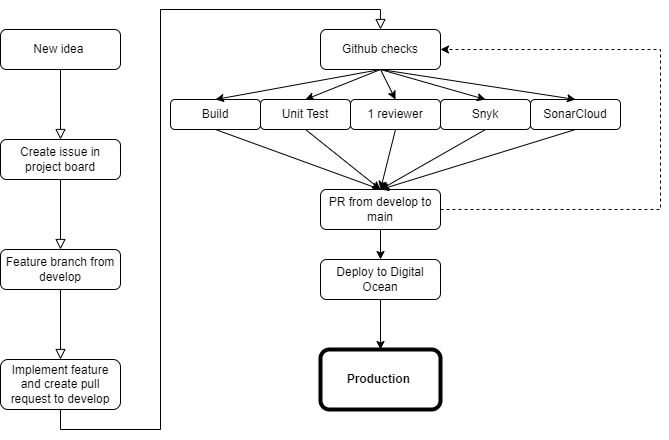

The diagram above was exported from draw.io. Its source (the exported page's mxGraphModel, read from the mxfile embedded in the PNG):
<mxGraphModel dx="1094" dy="594" grid="1" gridSize="10" guides="1" tooltips="1" connect="1" arrows="1" fold="1" page="1" pageScale="1" pageWidth="827" pageHeight="1169" math="0" shadow="0">
  <root>
    <mxCell id="WIyWlLk6GJQsqaUBKTNV-0" />
    <mxCell id="WIyWlLk6GJQsqaUBKTNV-1" parent="WIyWlLk6GJQsqaUBKTNV-0" />
    <mxCell id="WIyWlLk6GJQsqaUBKTNV-2" value="" style="rounded=0;html=1;jettySize=auto;orthogonalLoop=1;fontSize=11;endArrow=block;endFill=0;endSize=8;strokeWidth=1;shadow=0;labelBackgroundColor=none;edgeStyle=orthogonalEdgeStyle;entryX=0.5;entryY=0;entryDx=0;entryDy=0;" parent="WIyWlLk6GJQsqaUBKTNV-1" source="WIyWlLk6GJQsqaUBKTNV-3" target="WIyWlLk6GJQsqaUBKTNV-7" edge="1">
      <mxGeometry relative="1" as="geometry">
        <mxPoint x="110" y="170" as="targetPoint" />
      </mxGeometry>
    </mxCell>
    <mxCell id="WIyWlLk6GJQsqaUBKTNV-3" value="New idea&amp;nbsp;" style="rounded=1;whiteSpace=wrap;html=1;fontSize=12;glass=0;strokeWidth=1;shadow=0;" parent="WIyWlLk6GJQsqaUBKTNV-1" vertex="1">
      <mxGeometry x="50" y="80" width="120" height="40" as="geometry" />
    </mxCell>
    <mxCell id="WIyWlLk6GJQsqaUBKTNV-7" value="Create issue in project board" style="rounded=1;whiteSpace=wrap;html=1;fontSize=12;glass=0;strokeWidth=1;shadow=0;" parent="WIyWlLk6GJQsqaUBKTNV-1" vertex="1">
      <mxGeometry x="50" y="190" width="120" height="40" as="geometry" />
    </mxCell>
    <mxCell id="WIyWlLk6GJQsqaUBKTNV-11" value="Implement feature and create pull request to develop" style="rounded=1;whiteSpace=wrap;html=1;fontSize=12;glass=0;strokeWidth=1;shadow=0;" parent="WIyWlLk6GJQsqaUBKTNV-1" vertex="1">
      <mxGeometry x="50" y="410" width="120" height="50" as="geometry" />
    </mxCell>
    <mxCell id="WIyWlLk6GJQsqaUBKTNV-12" value="Feature branch from develop" style="rounded=1;whiteSpace=wrap;html=1;fontSize=12;glass=0;strokeWidth=1;shadow=0;" parent="WIyWlLk6GJQsqaUBKTNV-1" vertex="1">
      <mxGeometry x="50" y="300" width="120" height="40" as="geometry" />
    </mxCell>
    <mxCell id="5X0G8xCb2F_gGY4LG3TB-1" value="" style="rounded=0;html=1;jettySize=auto;orthogonalLoop=1;fontSize=11;endArrow=block;endFill=0;endSize=8;strokeWidth=1;shadow=0;labelBackgroundColor=none;edgeStyle=orthogonalEdgeStyle;entryX=0.5;entryY=0;entryDx=0;entryDy=0;exitX=0.5;exitY=1;exitDx=0;exitDy=0;" edge="1" parent="WIyWlLk6GJQsqaUBKTNV-1" source="WIyWlLk6GJQsqaUBKTNV-7" target="WIyWlLk6GJQsqaUBKTNV-12">
      <mxGeometry relative="1" as="geometry">
        <mxPoint x="150" y="130" as="sourcePoint" />
        <mxPoint x="120" y="200" as="targetPoint" />
      </mxGeometry>
    </mxCell>
    <mxCell id="5X0G8xCb2F_gGY4LG3TB-3" value="" style="rounded=0;html=1;jettySize=auto;orthogonalLoop=1;fontSize=11;endArrow=block;endFill=0;endSize=8;strokeWidth=1;shadow=0;labelBackgroundColor=none;edgeStyle=orthogonalEdgeStyle;" edge="1" parent="WIyWlLk6GJQsqaUBKTNV-1" target="WIyWlLk6GJQsqaUBKTNV-11">
      <mxGeometry relative="1" as="geometry">
        <mxPoint x="110" y="340" as="sourcePoint" />
        <mxPoint x="120" y="310" as="targetPoint" />
      </mxGeometry>
    </mxCell>
    <mxCell id="5X0G8xCb2F_gGY4LG3TB-4" value="" style="rounded=0;html=1;jettySize=auto;orthogonalLoop=1;fontSize=11;endArrow=block;endFill=0;endSize=8;strokeWidth=1;shadow=0;labelBackgroundColor=none;edgeStyle=orthogonalEdgeStyle;exitX=0.5;exitY=1;exitDx=0;exitDy=0;entryX=0.5;entryY=0;entryDx=0;entryDy=0;" edge="1" parent="WIyWlLk6GJQsqaUBKTNV-1" source="WIyWlLk6GJQsqaUBKTNV-11" target="5X0G8xCb2F_gGY4LG3TB-5">
      <mxGeometry relative="1" as="geometry">
        <mxPoint x="120" y="350" as="sourcePoint" />
        <mxPoint x="220" y="210" as="targetPoint" />
        <Array as="points">
          <mxPoint x="110" y="480" />
          <mxPoint x="210" y="480" />
          <mxPoint x="210" y="60" />
          <mxPoint x="430" y="60" />
        </Array>
      </mxGeometry>
    </mxCell>
    <mxCell id="5X0G8xCb2F_gGY4LG3TB-31" style="rounded=0;orthogonalLoop=1;jettySize=auto;html=1;exitX=0.5;exitY=1;exitDx=0;exitDy=0;entryX=0.5;entryY=0;entryDx=0;entryDy=0;" edge="1" parent="WIyWlLk6GJQsqaUBKTNV-1" source="5X0G8xCb2F_gGY4LG3TB-5" target="5X0G8xCb2F_gGY4LG3TB-30">
      <mxGeometry relative="1" as="geometry" />
    </mxCell>
    <mxCell id="5X0G8xCb2F_gGY4LG3TB-5" value="Github checks" style="rounded=1;whiteSpace=wrap;html=1;fontSize=12;glass=0;strokeWidth=1;shadow=0;" vertex="1" parent="WIyWlLk6GJQsqaUBKTNV-1">
      <mxGeometry x="370" y="80" width="120" height="40" as="geometry" />
    </mxCell>
    <mxCell id="5X0G8xCb2F_gGY4LG3TB-7" value="Snyk" style="rounded=1;whiteSpace=wrap;html=1;fontSize=12;glass=0;strokeWidth=1;shadow=0;" vertex="1" parent="WIyWlLk6GJQsqaUBKTNV-1">
      <mxGeometry x="490" y="150" width="90" height="30" as="geometry" />
    </mxCell>
    <mxCell id="5X0G8xCb2F_gGY4LG3TB-8" value="Build" style="rounded=1;whiteSpace=wrap;html=1;fontSize=12;glass=0;strokeWidth=1;shadow=0;" vertex="1" parent="WIyWlLk6GJQsqaUBKTNV-1">
      <mxGeometry x="220" y="150" width="90" height="30" as="geometry" />
    </mxCell>
    <mxCell id="5X0G8xCb2F_gGY4LG3TB-9" value="1 reviewer" style="rounded=1;whiteSpace=wrap;html=1;fontSize=12;glass=0;strokeWidth=1;shadow=0;" vertex="1" parent="WIyWlLk6GJQsqaUBKTNV-1">
      <mxGeometry x="400" y="150" width="90" height="30" as="geometry" />
    </mxCell>
    <mxCell id="5X0G8xCb2F_gGY4LG3TB-10" value="SonarCloud" style="rounded=1;whiteSpace=wrap;html=1;fontSize=12;glass=0;strokeWidth=1;shadow=0;" vertex="1" parent="WIyWlLk6GJQsqaUBKTNV-1">
      <mxGeometry x="580" y="150" width="90" height="30" as="geometry" />
    </mxCell>
    <mxCell id="5X0G8xCb2F_gGY4LG3TB-11" value="" style="endArrow=classic;html=1;rounded=0;exitX=0.5;exitY=1;exitDx=0;exitDy=0;entryX=0.5;entryY=0;entryDx=0;entryDy=0;" edge="1" parent="WIyWlLk6GJQsqaUBKTNV-1" source="5X0G8xCb2F_gGY4LG3TB-5" target="5X0G8xCb2F_gGY4LG3TB-8">
      <mxGeometry width="50" height="50" relative="1" as="geometry">
        <mxPoint x="405" y="250" as="sourcePoint" />
        <mxPoint x="455" y="200" as="targetPoint" />
      </mxGeometry>
    </mxCell>
    <mxCell id="5X0G8xCb2F_gGY4LG3TB-13" value="" style="endArrow=classic;html=1;rounded=0;entryX=0.5;entryY=0;entryDx=0;entryDy=0;exitX=0.5;exitY=1;exitDx=0;exitDy=0;" edge="1" parent="WIyWlLk6GJQsqaUBKTNV-1" source="5X0G8xCb2F_gGY4LG3TB-5" target="5X0G8xCb2F_gGY4LG3TB-9">
      <mxGeometry width="50" height="50" relative="1" as="geometry">
        <mxPoint x="270" y="340" as="sourcePoint" />
        <mxPoint x="320" y="290" as="targetPoint" />
      </mxGeometry>
    </mxCell>
    <mxCell id="5X0G8xCb2F_gGY4LG3TB-14" value="" style="endArrow=classic;html=1;rounded=0;entryX=0.5;entryY=0;entryDx=0;entryDy=0;exitX=0.5;exitY=1;exitDx=0;exitDy=0;" edge="1" parent="WIyWlLk6GJQsqaUBKTNV-1" source="5X0G8xCb2F_gGY4LG3TB-5" target="5X0G8xCb2F_gGY4LG3TB-7">
      <mxGeometry width="50" height="50" relative="1" as="geometry">
        <mxPoint x="270" y="340" as="sourcePoint" />
        <mxPoint x="320" y="290" as="targetPoint" />
      </mxGeometry>
    </mxCell>
    <mxCell id="5X0G8xCb2F_gGY4LG3TB-15" value="" style="endArrow=classic;html=1;rounded=0;entryX=0.5;entryY=0;entryDx=0;entryDy=0;exitX=0.5;exitY=1;exitDx=0;exitDy=0;" edge="1" parent="WIyWlLk6GJQsqaUBKTNV-1" source="5X0G8xCb2F_gGY4LG3TB-5" target="5X0G8xCb2F_gGY4LG3TB-10">
      <mxGeometry width="50" height="50" relative="1" as="geometry">
        <mxPoint x="270" y="340" as="sourcePoint" />
        <mxPoint x="320" y="290" as="targetPoint" />
      </mxGeometry>
    </mxCell>
    <mxCell id="5X0G8xCb2F_gGY4LG3TB-16" value="" style="endArrow=classic;html=1;rounded=0;exitX=0.5;exitY=1;exitDx=0;exitDy=0;entryX=0.5;entryY=0;entryDx=0;entryDy=0;" edge="1" parent="WIyWlLk6GJQsqaUBKTNV-1" source="5X0G8xCb2F_gGY4LG3TB-8" target="5X0G8xCb2F_gGY4LG3TB-18">
      <mxGeometry width="50" height="50" relative="1" as="geometry">
        <mxPoint x="270" y="340" as="sourcePoint" />
        <mxPoint x="320" y="290" as="targetPoint" />
      </mxGeometry>
    </mxCell>
    <mxCell id="5X0G8xCb2F_gGY4LG3TB-17" value="" style="endArrow=classic;html=1;rounded=0;exitX=0.5;exitY=1;exitDx=0;exitDy=0;entryX=0.5;entryY=0;entryDx=0;entryDy=0;" edge="1" parent="WIyWlLk6GJQsqaUBKTNV-1" source="5X0G8xCb2F_gGY4LG3TB-9" target="5X0G8xCb2F_gGY4LG3TB-18">
      <mxGeometry width="50" height="50" relative="1" as="geometry">
        <mxPoint x="270" y="340" as="sourcePoint" />
        <mxPoint x="420" y="280" as="targetPoint" />
      </mxGeometry>
    </mxCell>
    <mxCell id="5X0G8xCb2F_gGY4LG3TB-28" style="edgeStyle=orthogonalEdgeStyle;rounded=0;orthogonalLoop=1;jettySize=auto;html=1;exitX=1;exitY=0.5;exitDx=0;exitDy=0;entryX=1;entryY=0.5;entryDx=0;entryDy=0;dashed=1;" edge="1" parent="WIyWlLk6GJQsqaUBKTNV-1" source="5X0G8xCb2F_gGY4LG3TB-18" target="5X0G8xCb2F_gGY4LG3TB-5">
      <mxGeometry relative="1" as="geometry">
        <Array as="points">
          <mxPoint x="710" y="260" />
          <mxPoint x="710" y="100" />
        </Array>
      </mxGeometry>
    </mxCell>
    <mxCell id="5X0G8xCb2F_gGY4LG3TB-33" style="edgeStyle=none;rounded=0;orthogonalLoop=1;jettySize=auto;html=1;exitX=0.5;exitY=1;exitDx=0;exitDy=0;" edge="1" parent="WIyWlLk6GJQsqaUBKTNV-1" source="5X0G8xCb2F_gGY4LG3TB-18" target="5X0G8xCb2F_gGY4LG3TB-22">
      <mxGeometry relative="1" as="geometry" />
    </mxCell>
    <mxCell id="5X0G8xCb2F_gGY4LG3TB-18" value="PR from develop to main" style="rounded=1;whiteSpace=wrap;html=1;fontSize=12;glass=0;strokeWidth=1;shadow=0;" vertex="1" parent="WIyWlLk6GJQsqaUBKTNV-1">
      <mxGeometry x="370" y="240" width="120" height="40" as="geometry" />
    </mxCell>
    <mxCell id="5X0G8xCb2F_gGY4LG3TB-20" value="" style="endArrow=classic;html=1;rounded=0;entryX=0.5;entryY=0;entryDx=0;entryDy=0;exitX=0.5;exitY=1;exitDx=0;exitDy=0;" edge="1" parent="WIyWlLk6GJQsqaUBKTNV-1" source="5X0G8xCb2F_gGY4LG3TB-7" target="5X0G8xCb2F_gGY4LG3TB-18">
      <mxGeometry width="50" height="50" relative="1" as="geometry">
        <mxPoint x="270" y="340" as="sourcePoint" />
        <mxPoint x="320" y="290" as="targetPoint" />
      </mxGeometry>
    </mxCell>
    <mxCell id="5X0G8xCb2F_gGY4LG3TB-21" value="" style="endArrow=classic;html=1;rounded=0;entryX=0.5;entryY=0;entryDx=0;entryDy=0;exitX=0.5;exitY=1;exitDx=0;exitDy=0;" edge="1" parent="WIyWlLk6GJQsqaUBKTNV-1" source="5X0G8xCb2F_gGY4LG3TB-10" target="5X0G8xCb2F_gGY4LG3TB-18">
      <mxGeometry width="50" height="50" relative="1" as="geometry">
        <mxPoint x="495.0000000000002" y="190" as="sourcePoint" />
        <mxPoint x="439.9999999999998" y="250" as="targetPoint" />
      </mxGeometry>
    </mxCell>
    <mxCell id="5X0G8xCb2F_gGY4LG3TB-25" style="edgeStyle=orthogonalEdgeStyle;rounded=0;orthogonalLoop=1;jettySize=auto;html=1;exitX=0.5;exitY=1;exitDx=0;exitDy=0;" edge="1" parent="WIyWlLk6GJQsqaUBKTNV-1" source="5X0G8xCb2F_gGY4LG3TB-22" target="5X0G8xCb2F_gGY4LG3TB-26">
      <mxGeometry relative="1" as="geometry">
        <mxPoint x="429.8461538461538" y="480" as="targetPoint" />
      </mxGeometry>
    </mxCell>
    <mxCell id="5X0G8xCb2F_gGY4LG3TB-22" value="Deploy to Digital Ocean" style="rounded=1;whiteSpace=wrap;html=1;fontSize=12;glass=0;strokeWidth=1;shadow=0;" vertex="1" parent="WIyWlLk6GJQsqaUBKTNV-1">
      <mxGeometry x="370" y="310" width="120" height="40" as="geometry" />
    </mxCell>
    <mxCell id="5X0G8xCb2F_gGY4LG3TB-26" value="&lt;b&gt;Production&lt;/b&gt;&amp;nbsp;" style="rounded=1;whiteSpace=wrap;html=1;strokeWidth=4;" vertex="1" parent="WIyWlLk6GJQsqaUBKTNV-1">
      <mxGeometry x="369.9961538461538" y="400" width="120" height="60" as="geometry" />
    </mxCell>
    <mxCell id="5X0G8xCb2F_gGY4LG3TB-32" style="edgeStyle=none;rounded=0;orthogonalLoop=1;jettySize=auto;html=1;exitX=0.5;exitY=1;exitDx=0;exitDy=0;" edge="1" parent="WIyWlLk6GJQsqaUBKTNV-1" source="5X0G8xCb2F_gGY4LG3TB-30">
      <mxGeometry relative="1" as="geometry">
        <mxPoint x="430" y="240" as="targetPoint" />
      </mxGeometry>
    </mxCell>
    <mxCell id="5X0G8xCb2F_gGY4LG3TB-30" value="Unit Test" style="rounded=1;whiteSpace=wrap;html=1;fontSize=12;glass=0;strokeWidth=1;shadow=0;" vertex="1" parent="WIyWlLk6GJQsqaUBKTNV-1">
      <mxGeometry x="310" y="150" width="90" height="30" as="geometry" />
    </mxCell>
  </root>
</mxGraphModel>